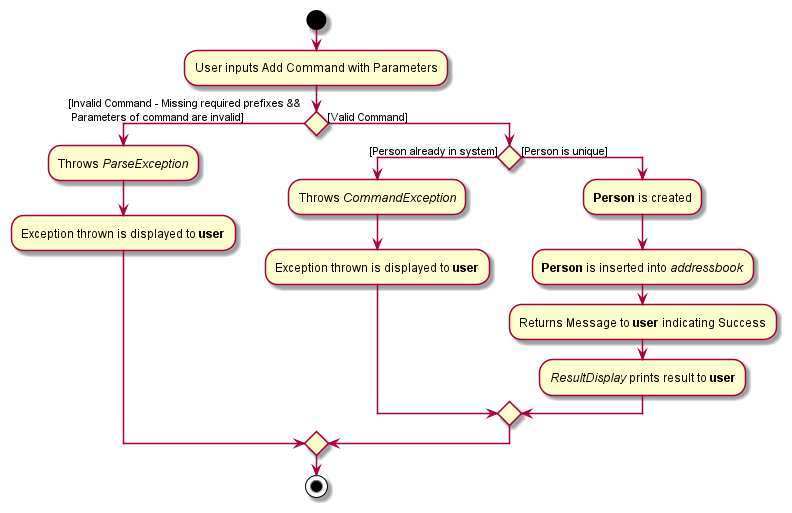

The diagram above was rendered by PlantUML. Its source (embedded in the PNG):
@startuml
'https://plantuml.com/activity-diagram-beta

start

:User inputs Add Command with Parameters;

    If () then ([Invalid Command - Missing required prefixes && \n Parameters of command are invalid])
        :Throws //ParseException//;
        :Exception thrown is displayed to **user**;

    else ([Valid Command])

        If () then ([Person already in system])
        :Throws //CommandException//;
        :Exception thrown is displayed to **user**;

        else ([Person is unique])
            :**Person** is created;
            :**Person** is inserted into //addressbook//;
            :Returns Message to **user** indicating Success;
            ://ResultDisplay// prints result to **user**;
        endif
    endif
stop

@enduml